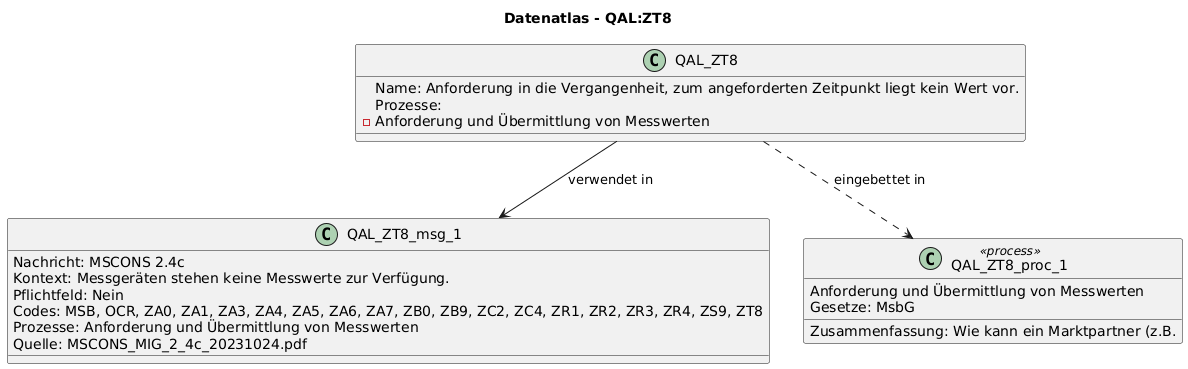

The diagram above was rendered by PlantUML. Its source (embedded in the PNG):
@startuml
title Datenatlas - QAL:ZT8
class QAL_ZT8 {
  Name: Anforderung in die Vergangenheit, zum angeforderten Zeitpunkt liegt kein Wert vor.
  Prozesse:
    - Anforderung und Übermittlung von Messwerten
}
class QAL_ZT8_msg_1 {
  Nachricht: MSCONS 2.4c
  Kontext: Messgeräten stehen keine Messwerte zur Verfügung.
  Pflichtfeld: Nein
  Codes: MSB, OCR, ZA0, ZA1, ZA3, ZA4, ZA5, ZA6, ZA7, ZB0, ZB9, ZC2, ZC4, ZR1, ZR2, ZR3, ZR4, ZS9, ZT8
  Prozesse: Anforderung und Übermittlung von Messwerten
  Quelle: MSCONS_MIG_2_4c_20231024.pdf
}
QAL_ZT8 --> QAL_ZT8_msg_1 : verwendet in
class QAL_ZT8_proc_1 <<process>> {
  Anforderung und Übermittlung von Messwerten
  Gesetze: MsbG
  Zusammenfassung: Wie kann ein Marktpartner (z.B.
}
QAL_ZT8 ..> QAL_ZT8_proc_1 : eingebettet in
@enduml